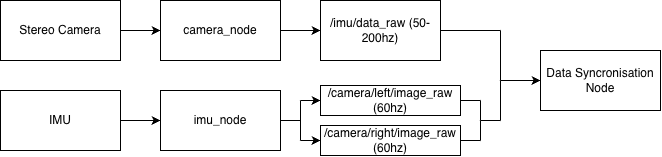

The diagram above was exported from draw.io. Its source (the exported page's mxGraphModel, read from the mxfile embedded in the PNG):
<mxGraphModel dx="964" dy="634" grid="1" gridSize="10" guides="1" tooltips="1" connect="1" arrows="1" fold="1" page="1" pageScale="1" pageWidth="827" pageHeight="1169" math="0" shadow="0">
  <root>
    <mxCell id="0" />
    <mxCell id="1" parent="0" />
    <mxCell id="Kz8cuZljUpicS92FTQL_-17" edge="1" parent="1" source="hHJVDY8Yc3CE94KxlPjr-1" style="edgeStyle=none;rounded=0;orthogonalLoop=1;jettySize=auto;html=1;exitX=1;exitY=0.5;exitDx=0;exitDy=0;entryX=0;entryY=0.5;entryDx=0;entryDy=0;" target="Kz8cuZljUpicS92FTQL_-4">
      <mxGeometry relative="1" as="geometry" />
    </mxCell>
    <mxCell id="hHJVDY8Yc3CE94KxlPjr-1" parent="1" style="rounded=0;whiteSpace=wrap;html=1;" value="Stereo Camera" vertex="1">
      <mxGeometry height="60" width="120" x="40" y="120" as="geometry" />
    </mxCell>
    <mxCell id="hHJVDY8Yc3CE94KxlPjr-13" edge="1" parent="1" style="edgeStyle=none;rounded=0;orthogonalLoop=1;jettySize=auto;html=1;endArrow=none;endFill=0;">
      <mxGeometry relative="1" as="geometry">
        <mxPoint x="520" y="240" as="sourcePoint" />
        <mxPoint x="540" y="240" as="targetPoint" />
      </mxGeometry>
    </mxCell>
    <mxCell id="Kz8cuZljUpicS92FTQL_-18" edge="1" parent="1" source="hHJVDY8Yc3CE94KxlPjr-2" style="edgeStyle=none;rounded=0;orthogonalLoop=1;jettySize=auto;html=1;exitX=1;exitY=0.5;exitDx=0;exitDy=0;entryX=0;entryY=0.5;entryDx=0;entryDy=0;" target="Kz8cuZljUpicS92FTQL_-5">
      <mxGeometry relative="1" as="geometry" />
    </mxCell>
    <mxCell id="hHJVDY8Yc3CE94KxlPjr-2" parent="1" style="rounded=0;whiteSpace=wrap;html=1;" value="IMU" vertex="1">
      <mxGeometry height="60" width="120" x="40" y="210" as="geometry" />
    </mxCell>
    <mxCell id="hHJVDY8Yc3CE94KxlPjr-16" edge="1" parent="1" style="endArrow=none;html=1;rounded=0;" value="">
      <mxGeometry height="50" relative="1" width="50" as="geometry">
        <mxPoint x="540" y="240" as="sourcePoint" />
        <mxPoint x="540" y="200" as="targetPoint" />
      </mxGeometry>
    </mxCell>
    <mxCell id="hHJVDY8Yc3CE94KxlPjr-17" edge="1" parent="1" style="endArrow=none;html=1;rounded=0;" value="">
      <mxGeometry height="50" relative="1" width="50" as="geometry">
        <mxPoint x="540" y="200" as="sourcePoint" />
        <mxPoint x="540" y="150" as="targetPoint" />
      </mxGeometry>
    </mxCell>
    <mxCell id="Kz8cuZljUpicS92FTQL_-2" edge="1" parent="1" source="Kz8cuZljUpicS92FTQL_-6" style="endArrow=none;html=1;rounded=0;exitX=1;exitY=0.5;exitDx=0;exitDy=0;" value="">
      <mxGeometry height="50" relative="1" width="50" as="geometry">
        <mxPoint x="540" y="140" as="sourcePoint" />
        <mxPoint x="540" y="150" as="targetPoint" />
      </mxGeometry>
    </mxCell>
    <mxCell id="Kz8cuZljUpicS92FTQL_-3" edge="1" parent="1" style="endArrow=classic;html=1;rounded=0;endFill=1;" value="">
      <mxGeometry height="50" relative="1" width="50" as="geometry">
        <mxPoint x="540" y="200" as="sourcePoint" />
        <mxPoint x="580" y="200" as="targetPoint" />
      </mxGeometry>
    </mxCell>
    <mxCell id="Kz8cuZljUpicS92FTQL_-19" edge="1" parent="1" source="Kz8cuZljUpicS92FTQL_-4" style="edgeStyle=none;rounded=0;orthogonalLoop=1;jettySize=auto;html=1;exitX=1;exitY=0.5;exitDx=0;exitDy=0;entryX=0;entryY=0.5;entryDx=0;entryDy=0;" target="Kz8cuZljUpicS92FTQL_-6">
      <mxGeometry relative="1" as="geometry" />
    </mxCell>
    <mxCell id="Kz8cuZljUpicS92FTQL_-4" parent="1" style="rounded=0;whiteSpace=wrap;html=1;" value="camera_node" vertex="1">
      <mxGeometry height="60" width="120" x="200" y="120" as="geometry" />
    </mxCell>
    <mxCell id="Kz8cuZljUpicS92FTQL_-5" parent="1" style="rounded=0;whiteSpace=wrap;html=1;" value="imu_node" vertex="1">
      <mxGeometry height="60" width="120" x="200" y="210" as="geometry" />
    </mxCell>
    <mxCell id="Kz8cuZljUpicS92FTQL_-6" parent="1" style="rounded=0;whiteSpace=wrap;html=1;" value="/imu/data_raw (50-200hz)" vertex="1">
      <mxGeometry height="60" width="120" x="360" y="120" as="geometry" />
    </mxCell>
    <mxCell id="Kz8cuZljUpicS92FTQL_-7" parent="1" style="rounded=0;whiteSpace=wrap;html=1;" value="/camera/left/image_raw (60hz)" vertex="1">
      <mxGeometry height="30" width="140" x="360" y="205" as="geometry" />
    </mxCell>
    <mxCell id="Kz8cuZljUpicS92FTQL_-8" parent="1" style="rounded=0;whiteSpace=wrap;html=1;" value="/camera/right/image_raw (60hz)" vertex="1">
      <mxGeometry height="30" width="140" x="360" y="245" as="geometry" />
    </mxCell>
    <mxCell id="Kz8cuZljUpicS92FTQL_-10" edge="1" parent="1" source="Kz8cuZljUpicS92FTQL_-8" style="edgeStyle=none;rounded=0;orthogonalLoop=1;jettySize=auto;html=1;exitX=1;exitY=0.5;exitDx=0;exitDy=0;endArrow=none;endFill=0;">
      <mxGeometry relative="1" as="geometry">
        <mxPoint x="500" y="280" as="sourcePoint" />
        <mxPoint x="520" y="260" as="targetPoint" />
      </mxGeometry>
    </mxCell>
    <mxCell id="Kz8cuZljUpicS92FTQL_-13" edge="1" parent="1" source="Kz8cuZljUpicS92FTQL_-7" style="endArrow=none;html=1;rounded=0;exitX=1;exitY=0.5;exitDx=0;exitDy=0;" value="">
      <mxGeometry height="50" relative="1" width="50" as="geometry">
        <mxPoint x="500" y="200" as="sourcePoint" />
        <mxPoint x="520" y="220" as="targetPoint" />
      </mxGeometry>
    </mxCell>
    <mxCell id="Kz8cuZljUpicS92FTQL_-15" edge="1" parent="1" style="endArrow=none;html=1;rounded=0;" value="">
      <mxGeometry height="50" relative="1" width="50" as="geometry">
        <mxPoint x="520" y="240" as="sourcePoint" />
        <mxPoint x="520" y="220" as="targetPoint" />
      </mxGeometry>
    </mxCell>
    <mxCell id="Kz8cuZljUpicS92FTQL_-16" edge="1" parent="1" style="endArrow=none;html=1;rounded=0;" value="">
      <mxGeometry height="50" relative="1" width="50" as="geometry">
        <mxPoint x="520" y="240" as="sourcePoint" />
        <mxPoint x="520" y="260" as="targetPoint" />
      </mxGeometry>
    </mxCell>
    <mxCell id="Kz8cuZljUpicS92FTQL_-26" edge="1" parent="1" source="Kz8cuZljUpicS92FTQL_-5" style="endArrow=none;html=1;rounded=0;exitX=1;exitY=0.5;exitDx=0;exitDy=0;" value="">
      <mxGeometry height="50" relative="1" width="50" as="geometry">
        <mxPoint x="370" y="231" as="sourcePoint" />
        <mxPoint x="340" y="240" as="targetPoint" />
      </mxGeometry>
    </mxCell>
    <mxCell id="Kz8cuZljUpicS92FTQL_-27" edge="1" parent="1" style="endArrow=none;html=1;rounded=0;" value="">
      <mxGeometry height="50" relative="1" width="50" as="geometry">
        <mxPoint x="340" y="260" as="sourcePoint" />
        <mxPoint x="340" y="220" as="targetPoint" />
      </mxGeometry>
    </mxCell>
    <mxCell id="Kz8cuZljUpicS92FTQL_-28" edge="1" parent="1" style="endArrow=classic;html=1;rounded=0;entryX=0;entryY=0.5;entryDx=0;entryDy=0;endFill=1;" target="Kz8cuZljUpicS92FTQL_-8" value="">
      <mxGeometry height="50" relative="1" width="50" as="geometry">
        <mxPoint x="340" y="260" as="sourcePoint" />
        <mxPoint x="400" y="220" as="targetPoint" />
      </mxGeometry>
    </mxCell>
    <mxCell id="Kz8cuZljUpicS92FTQL_-29" edge="1" parent="1" style="endArrow=classic;html=1;rounded=0;entryX=0;entryY=0.5;entryDx=0;entryDy=0;endFill=1;" target="Kz8cuZljUpicS92FTQL_-7" value="">
      <mxGeometry height="50" relative="1" width="50" as="geometry">
        <mxPoint x="340" y="220" as="sourcePoint" />
        <mxPoint x="400" y="220" as="targetPoint" />
      </mxGeometry>
    </mxCell>
    <mxCell id="Kz8cuZljUpicS92FTQL_-30" parent="1" style="rounded=0;whiteSpace=wrap;html=1;" value="Data Syncronisation Node" vertex="1">
      <mxGeometry height="60" width="120" x="580" y="170" as="geometry" />
    </mxCell>
  </root>
</mxGraphModel>